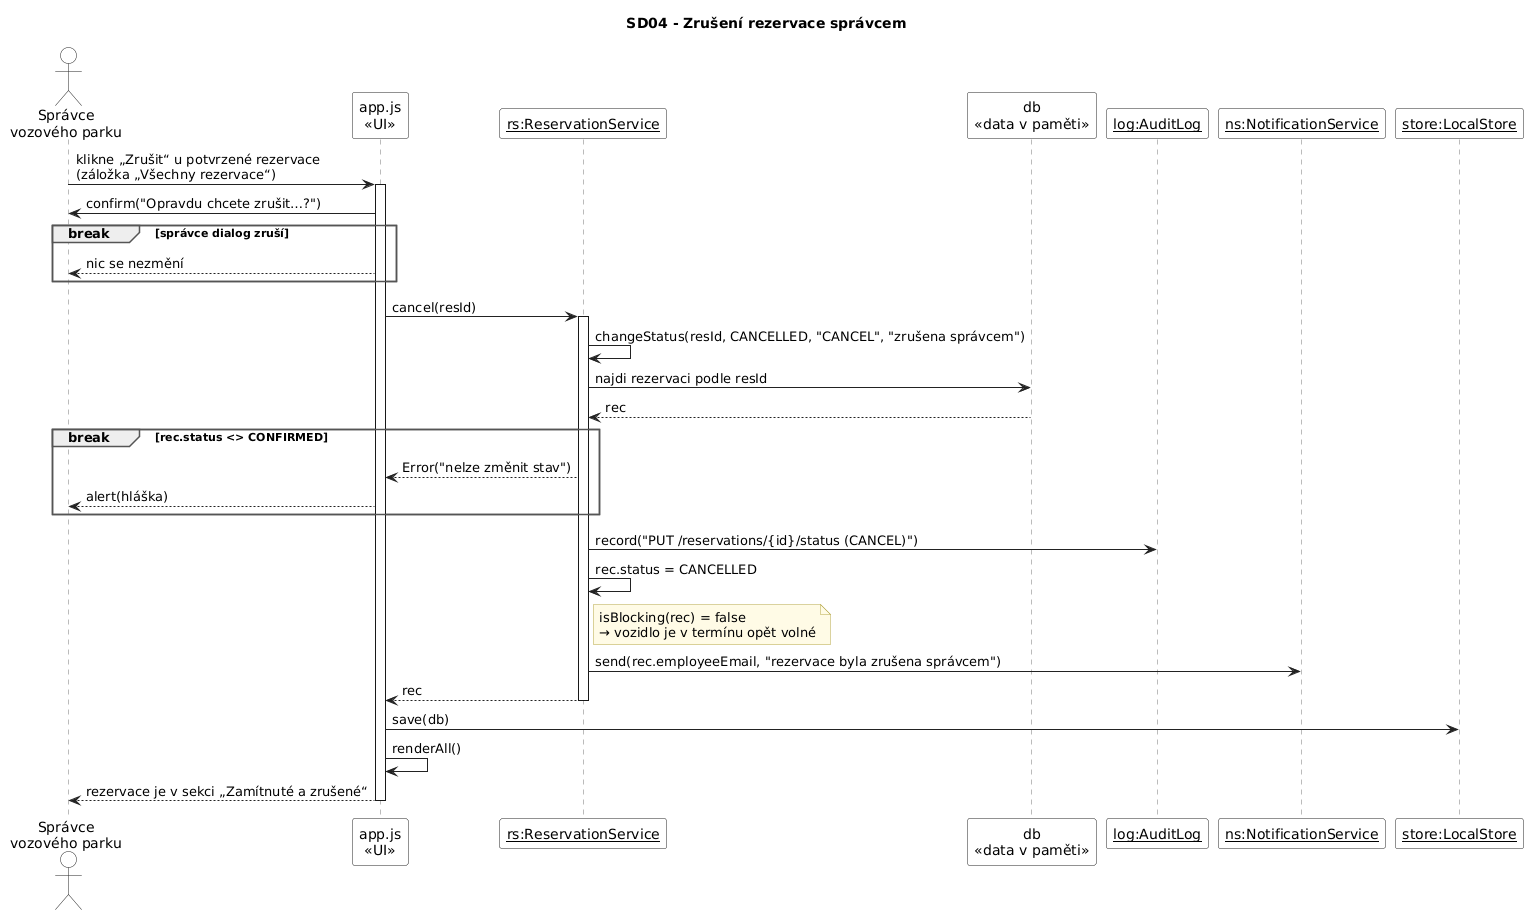

The diagram above was rendered by PlantUML. Its source (embedded in the PNG):
@startuml
' ============================================================
' SD04 - Zrušení potvrzené rezervace správcem
' Kód: src/app.js        managerDecision(resId, false, true)
'      src/services.js   ReservationService.cancel(), changeStatus(), isBlocking()
' Pravidla:
'   - zrušit lze jen potvrzenou rezervaci: CONFIRMED -> CANCELLED
'   - zrušená rezervace přestane blokovat vozidlo (isBlocking = false)
' ============================================================
skinparam defaultFontName Arial
skinparam shadowing false
skinparam ArrowColor #222222
skinparam SequenceLifeLineBorderColor #777777
skinparam ParticipantBackgroundColor #FFFFFF
skinparam ParticipantBorderColor #222222
skinparam ActorBackgroundColor #FFFFFF
skinparam ActorBorderColor #222222
skinparam SequenceGroupBorderColor #555555
skinparam SequenceGroupHeaderFontStyle bold
skinparam NoteBackgroundColor #FFFBE6
skinparam NoteBorderColor #B5A642

title SD04 - Zrušení rezervace správcem

actor "Správce\nvozového parku" as S
participant "app.js\n«UI»" as UI
participant "__rs:ReservationService__" as RS
participant "db\n«data v paměti»" as D
participant "__log:AuditLog__" as LOG
participant "__ns:NotificationService__" as NS
participant "__store:LocalStore__" as ST

S -> UI : klikne „Zrušit“ u potvrzené rezervace\n(záložka „Všechny rezervace“)
activate UI
UI -> S : confirm("Opravdu chcete zrušit…?")

break správce dialog zruší
  UI --> S : nic se nezmění
end

UI -> RS : cancel(resId)
activate RS
RS -> RS : changeStatus(resId, CANCELLED, "CANCEL", "zrušena správcem")
RS -> D : najdi rezervaci podle resId
D --> RS : rec

break rec.status <> CONFIRMED
  RS --> UI : Error("nelze změnit stav")
  UI --> S : alert(hláška)
end

RS -> LOG : record("PUT /reservations/{id}/status (CANCEL)")
RS -> RS : rec.status = CANCELLED
note right of RS : isBlocking(rec) = false\n→ vozidlo je v termínu opět volné
RS -> NS : send(rec.employeeEmail, "rezervace byla zrušena správcem")
RS --> UI : rec
deactivate RS

UI -> ST : save(db)
UI -> UI : renderAll()
UI --> S : rezervace je v sekci „Zamítnuté a zrušené“
deactivate UI
@enduml